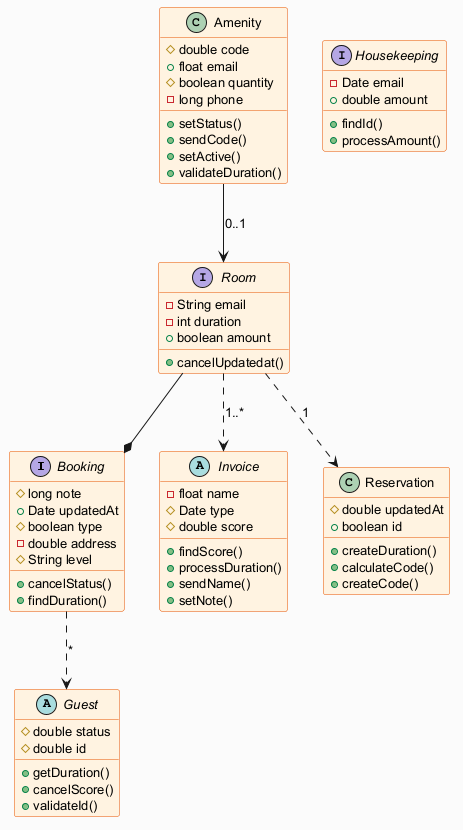

The diagram above was rendered by PlantUML. Its source (embedded in the PNG):
@startuml
skinparam backgroundColor #FAFAFA
skinparam classBackgroundColor #FFF3E0
skinparam classBorderColor #E65100
skinparam defaultFontSize 13
interface Booking {
  #long note
  +Date updatedAt
  #boolean type
  -double address
  #String level
  +cancelStatus()
  +findDuration()
}
interface Housekeeping {
  -Date email
  +double amount
  +findId()
  +processAmount()
}
class Amenity {
  #double code
  +float email
  #boolean quantity
  -long phone
  +setStatus()
  +sendCode()
  +setActive()
  +validateDuration()
}
abstract class Guest {
  #double status
  #double id
  +getDuration()
  +cancelScore()
  +validateId()
}
abstract class Invoice {
  -float name
  #Date type
  #double score
  +findScore()
  +processDuration()
  +sendName()
  +setNote()
}
class Reservation {
  #double updatedAt
  +boolean id
  +createDuration()
  +calculateCode()
  +createCode()
}
interface Room {
  -String email
  -int duration
  +boolean amount
  +cancelUpdatedat()
}
Booking ..> Guest : "*"
Room ..> Reservation : "1"
Amenity --> Room : "0..1"
Room --* Booking
Room ..> Invoice : "1..*"
@enduml